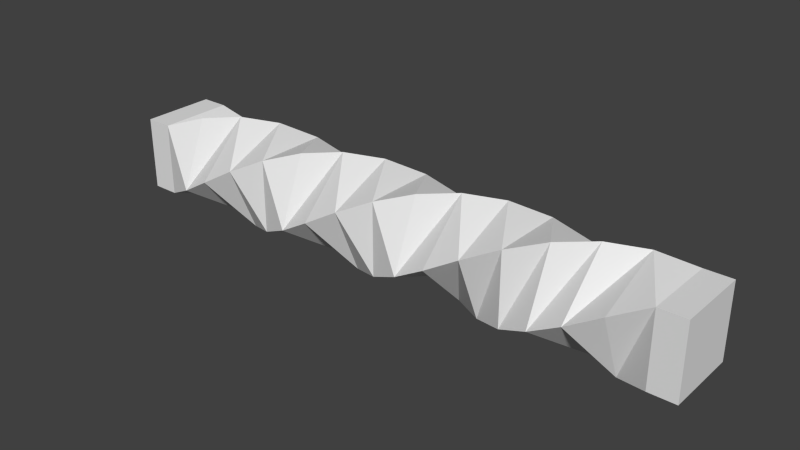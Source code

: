 # Source: ConnecteurTunnel.blend  (saved by Blender 2.70.0; exported with 4.5.12 LTS)
import bpy
from mathutils import Matrix  # noqa: F401  (used for matrix-valued properties, if any)

bpy.ops.wm.read_factory_settings(use_empty=True)
scene = bpy.context.scene
scene.name = 'Scene'

# ---- collections
col_collection_1 = bpy.data.collections.new('Collection 1'); scene.collection.children.link(col_collection_1)

# ---- world
world_world = bpy.data.worlds.new('World'); scene.world = world_world
world_world.color = (0.05088, 0.05088, 0.05088)
world_world.use_sun_shadow = False
world_world.sun_shadow_jitter_overblur = 0.0
world_world.cycles.sampling_method = 'MANUAL'
world_world.cycles.sample_map_resolution = 256

# ---- meshes
me_circle = bpy.data.meshes.new('Circle')
me_circle.from_pydata([(-3.727, 0.7414, 8.75), (-3.875, -8.469e-08, 7.5), (-3.875, -8.469e-08, 2.5), (-3.875, -8.469e-08, -2.5), (-3.875, -8.469e-08, -7.5), (-3.307, 1.37, 10.0), (-3.307, -1.37, 10.0), (-0.5675, -1.37, 10.0), (-0.5675, 1.37, 10.0), (-3.307, 1.37, -10.0), (-3.307, -1.37, -10.0), (-0.5675, -1.37, -10.0), (-0.5675, 1.37, -10.0), (-3.727, 0.7414, 3.75), (-3.727, 0.7414, -1.25), (-3.727, 0.7414, -6.25), (-1.196, 1.79, -6.25), (-1.196, 1.79, -1.25), (-1.196, 1.79, 3.75), (-1.196, 1.79, 8.75), (-0.5675, 1.37, 5.0), (-0.5675, 1.37, 1.431e-06), (-0.5675, 1.37, -5.0), (-3.307, 1.37, -5.0), (-3.307, 1.37, 2.384e-06), (-3.307, 1.37, 5.0), (-2.679, 1.79, 6.25), (-2.679, 1.79, 1.25), (-2.679, 1.79, -3.75), (-2.679, 1.79, -8.75), (-0.1475, 0.7414, -8.75), (-0.1475, 0.7414, -3.75), (-0.1475, 0.7414, 1.25), (-0.1475, 0.7414, 6.25), (-8.383e-06, 2.31e-08, 7.5), (-5.988e-06, 2.31e-08, 2.5), (-3.593e-06, 2.31e-08, -2.5), (-1.198e-06, 2.31e-08, -7.5), (-0.1475, -0.7414, -6.25), (-0.1475, -0.7414, -1.25), (-0.1475, -0.7414, 3.75), (-0.1475, -0.7414, 8.75), (-0.5675, -1.37, 5.0), (-0.5675, -1.37, 1.431e-06), (-0.5675, -1.37, -5.0), (-1.196, -1.79, -8.75), (-1.196, -1.79, -3.75), (-1.196, -1.79, 1.25), (-1.196, -1.79, 6.25), (-1.937, -1.937, 7.5), (-1.937, -1.937, 2.5), (-1.937, -1.937, -2.5), (-1.937, -1.937, -7.5), (-2.679, -1.79, -6.25), (-2.679, -1.79, -1.25), (-2.679, -1.79, 3.75), (-2.679, -1.79, 8.75), (-3.307, -1.37, 5.0), (-3.307, -1.37, 1.431e-06), (-3.307, -1.37, -5.0), (-3.727, -0.7414, -8.75), (-3.727, -0.7414, -3.75), (-3.727, -0.7414, 1.25), (-3.727, -0.7414, 6.25), (-1.937, 1.937, -7.5), (-1.937, 1.937, -2.5), (-1.937, 1.937, 2.5), (-1.937, 1.937, 7.5), (-3.307, 1.37, 11.0), (-3.307, -1.37, 11.0), (-0.5675, -1.37, 11.0), (-0.5675, 1.37, 11.0), (-3.307, 1.37, -11.0), (-3.307, -1.37, -11.0), (-0.5675, -1.37, -11.0), (-0.5675, 1.37, -11.0)], [], [(29, 30, 12, 9), (64, 37, 30, 29), (16, 38, 37, 64), (22, 44, 38, 16), (31, 46, 44, 22), (36, 51, 46, 31), (39, 54, 51, 36), (43, 58, 54, 39), (47, 62, 58, 43), (47, 50, 2, 62), (55, 13, 2, 50), (57, 25, 13, 55), (63, 26, 25, 57), (1, 67, 26, 63), (1, 0, 19, 67), (0, 5, 8, 19), (29, 9, 10, 60), (29, 60, 4, 64), (16, 64, 4, 15), (22, 16, 15, 23), (31, 22, 23, 28), (36, 31, 28, 65), (36, 65, 17, 39), (43, 39, 17, 21), (47, 43, 21, 32), (50, 47, 32, 35), (55, 50, 35, 40), (57, 55, 40, 42), (63, 57, 42, 48), (1, 63, 48, 49), (0, 1, 49, 56), (0, 56, 6, 5), (45, 60, 10, 11), (45, 52, 4, 60), (53, 15, 4, 52), (59, 23, 15, 53), (61, 28, 23, 59), (3, 65, 28, 61), (3, 14, 17, 65), (24, 21, 17, 14), (27, 32, 21, 24), (66, 35, 32, 27), (18, 40, 35, 66), (20, 42, 40, 18), (33, 48, 42, 20), (34, 49, 48, 33), (41, 56, 49, 34), (41, 7, 6, 56), (30, 45, 11, 12), (37, 52, 45, 30), (38, 53, 52, 37), (44, 59, 53, 38), (46, 61, 59, 44), (46, 51, 3, 61), (54, 14, 3, 51), (58, 24, 14, 54), (62, 27, 24, 58), (2, 66, 27, 62), (2, 13, 18, 66), (25, 20, 18, 13), (26, 33, 20, 25), (67, 34, 33, 26), (19, 41, 34, 67), (19, 8, 7, 41), (7, 8, 71, 70), (12, 11, 74, 75), (68, 69, 70, 71), (6, 7, 70, 69), (5, 6, 69, 68), (8, 5, 68, 71), (72, 75, 74, 73), (11, 10, 73, 74), (10, 9, 72, 73), (9, 12, 75, 72)])
_uv = me_circle.uv_layers.new(name='UVMap')
_uv.uv.foreach_set('vector', [0.8306, 0.1149, 0.8808, 0.2203, 0.8186, 0.2203, 0.7683, 0.1149, 0.7754, 0.4933, 0.8808, 0.443, 0.8808, 0.5053, 0.7754, 0.5556, 0.1062, 0.6421, 0.0007771, 0.6924, 0.0007771, 0.6301, 0.1062, 0.5798, 0.4386, 0.4054, 0.3332, 0.4556, 0.3332, 0.3934, 0.4386, 0.3431, 0.1062, 0.2998, 0.0007772, 0.3501, 0.0007771, 0.2878, 0.1062, 0.2375, 0.1623, 0.7838, 0.1121, 0.6783, 0.1743, 0.6783, 0.2246, 0.7838, 0.2764, 0.5626, 0.2262, 0.4572, 0.2884, 0.4572, 0.3387, 0.5626, 0.5456, 0.2913, 0.4402, 0.3415, 0.4402, 0.2793, 0.5456, 0.229, 0.5456, 0.1772, 0.4402, 0.2274, 0.4402, 0.1652, 0.5456, 0.1149, 0.2246, 0.4572, 0.2246, 0.5195, 0.1192, 0.5697, 0.1192, 0.5075, 0.5472, 0.2793, 0.6526, 0.229, 0.6526, 0.2913, 0.5472, 0.3415, 0.5025, 0.5571, 0.5527, 0.6626, 0.4904, 0.6626, 0.4402, 0.5571, 0.2884, 0.7782, 0.3387, 0.8837, 0.2764, 0.8837, 0.2262, 0.7782, 0.8306, 0.0007771, 0.8808, 0.1062, 0.8186, 0.1062, 0.7683, 0.0007771, 0.5543, 0.8781, 0.6166, 0.8781, 0.6668, 0.9836, 0.6045, 0.9836, 0.8824, 0.1149, 0.9447, 0.1149, 0.995, 0.2203, 0.9327, 0.2203, 0.5527, 0.1062, 0.4904, 0.1062, 0.4402, 0.0007771, 0.5025, 0.0007771, 0.6045, 0.8766, 0.5543, 0.7711, 0.6166, 0.7711, 0.6668, 0.8766, 0.5527, 0.9907, 0.4904, 0.9907, 0.4402, 0.8852, 0.5025, 0.8852, 0.7809, 0.7767, 0.7187, 0.7767, 0.6684, 0.6712, 0.7307, 0.6712, 0.9808, 0.4414, 0.9185, 0.4415, 0.8682, 0.336, 0.9305, 0.336, 0.7667, 0.1149, 0.7667, 0.1772, 0.6613, 0.2274, 0.6613, 0.1651, 0.7754, 0.6074, 0.8808, 0.5571, 0.8808, 0.6194, 0.7754, 0.6697, 0.3332, 0.1133, 0.3332, 0.05104, 0.4386, 0.0007771, 0.4386, 0.06306, 0.2262, 0.1133, 0.2262, 0.05105, 0.3316, 0.0007771, 0.3316, 0.06306, 0.5472, 0.1149, 0.6095, 0.1149, 0.6597, 0.2203, 0.5975, 0.2203, 0.4402, 0.4501, 0.5025, 0.4501, 0.5527, 0.5556, 0.4904, 0.5556, 0.2262, 0.4556, 0.2262, 0.3934, 0.3316, 0.3431, 0.3316, 0.4054, 0.3332, 0.2274, 0.3332, 0.1652, 0.4386, 0.1149, 0.4386, 0.1772, 0.6684, 0.5556, 0.6684, 0.4933, 0.7738, 0.443, 0.7738, 0.5053, 0.1062, 0.6939, 0.1062, 0.7562, 0.0007772, 0.8065, 0.0007772, 0.7442, 0.6045, 0.5556, 0.5543, 0.4501, 0.6166, 0.4501, 0.6668, 0.5556, 0.2246, 0.06306, 0.1192, 0.1133, 0.1192, 0.05105, 0.2246, 0.0007771, 0.1062, 0.808, 0.1062, 0.8703, 0.0007772, 0.9206, 0.0007772, 0.8583, 0.7612, 0.2793, 0.8667, 0.229, 0.8667, 0.2913, 0.7612, 0.3415, 0.5025, 0.3431, 0.5527, 0.4485, 0.4904, 0.4485, 0.4402, 0.3431, 0.6166, 0.5571, 0.6668, 0.6626, 0.6045, 0.6626, 0.5543, 0.5571, 0.9305, 0.229, 0.9808, 0.3344, 0.9185, 0.3344, 0.8682, 0.229, 0.7825, 0.7782, 0.8448, 0.7782, 0.895, 0.8837, 0.8328, 0.8837, 0.8448, 0.8852, 0.895, 0.9907, 0.8328, 0.9907, 0.7825, 0.8852, 0.8448, 0.6712, 0.895, 0.7767, 0.8328, 0.7767, 0.7825, 0.6712, 0.4402, 0.7144, 0.5456, 0.6641, 0.5456, 0.7264, 0.4402, 0.7767, 0.7596, 0.2913, 0.6542, 0.3415, 0.6542, 0.2793, 0.7596, 0.229, 0.2246, 0.2913, 0.1192, 0.3415, 0.1192, 0.2793, 0.2246, 0.229, 0.2246, 0.1772, 0.1192, 0.2274, 0.1192, 0.1652, 0.2246, 0.1149, 0.2764, 0.6697, 0.2262, 0.5642, 0.2884, 0.5642, 0.3387, 0.6697, 0.2764, 0.7767, 0.2262, 0.6712, 0.2884, 0.6712, 0.3387, 0.7767, 0.4386, 0.229, 0.4386, 0.2913, 0.3332, 0.3415, 0.3332, 0.2793, 0.3316, 0.1772, 0.2262, 0.2274, 0.2262, 0.1652, 0.3316, 0.1149, 0.1623, 0.6768, 0.1121, 0.5713, 0.1743, 0.5713, 0.2246, 0.6768, 0.6045, 0.4485, 0.5543, 0.3431, 0.6166, 0.3431, 0.6668, 0.4485, 0.1062, 0.4139, 0.0007772, 0.4642, 0.0007771, 0.4019, 0.1062, 0.3516, 0.2246, 0.4054, 0.1192, 0.4556, 0.1192, 0.3934, 0.2246, 0.3431, 0.7738, 0.5571, 0.7738, 0.6194, 0.6684, 0.6697, 0.6684, 0.6074, 0.5543, 0.05104, 0.6597, 0.0007771, 0.6597, 0.06306, 0.5543, 0.1133, 0.7307, 0.7782, 0.7809, 0.8837, 0.7187, 0.8837, 0.6684, 0.7782, 0.5025, 0.7782, 0.5527, 0.8837, 0.4904, 0.8837, 0.4402, 0.7782, 0.6166, 0.6641, 0.6668, 0.7696, 0.6045, 0.7696, 0.5543, 0.6641, 0.1121, 0.7853, 0.1743, 0.7853, 0.2246, 0.8908, 0.1623, 0.8908, 0.2884, 0.8852, 0.3387, 0.9907, 0.2764, 0.9907, 0.2262, 0.8852, 0.7307, 0.8852, 0.7809, 0.9907, 0.7187, 0.9907, 0.6684, 0.8852, 0.0007771, 0.516, 0.1062, 0.4657, 0.1062, 0.528, 0.0007772, 0.5783, 0.7667, 0.06306, 0.6613, 0.1133, 0.6613, 0.05104, 0.7667, 0.0007771, 0.3316, 0.229, 0.3316, 0.2913, 0.2262, 0.3415, 0.2262, 0.2793, 0.1078, 0.8923, 0.2246, 0.8923, 0.2246, 0.935, 0.1078, 0.935, 0.2246, 0.9791, 0.1078, 0.9791, 0.1078, 0.9365, 0.2246, 0.9365, 0.1176, 0.1176, 0.0007771, 0.1176, 0.0007771, 0.0007771, 0.1176, 0.0007771, 0.8824, 0.5571, 0.9992, 0.5571, 0.9992, 0.5997, 0.8824, 0.5997, 0.9992, 0.6697, 0.8824, 0.6697, 0.8824, 0.627, 0.9992, 0.627, 0.7852, 0.3857, 0.6684, 0.3857, 0.6684, 0.3431, 0.7852, 0.3431, 0.1176, 0.1192, 0.1176, 0.236, 0.0007771, 0.236, 0.0007771, 0.1192, 0.9992, 0.04341, 0.8824, 0.04341, 0.8824, 0.0007771, 0.9992, 0.0007771, 0.8824, 0.0636, 0.9992, 0.0636, 0.9992, 0.1062, 0.8824, 0.1062, 0.6684, 0.3873, 0.7852, 0.3873, 0.7852, 0.4299, 0.6684, 0.4299])
me_circle.use_remesh_preserve_volume = False
me_circle.use_remesh_preserve_attributes = False
me_circle.use_mirror_vertex_groups = False
me_circle.update()

# ---- objects
ob_circle = bpy.data.objects.new('Circle', me_circle)

# ---- transforms, parenting, visibility, modifiers, constraints
ob_circle.location = (0.0, 0.0, 0.0)
ob_circle.rotation_euler = (0.0, 1.571, 0.0)
ob_circle.lineart.crease_threshold = 0.0

# ---- collection membership
col_collection_1.objects.link(ob_circle)

# ---- scene / render settings (as saved in the file)
scene.frame_start = 1; scene.frame_end = 250; scene.frame_set(0)
scene.render.engine = 'BLENDER_EEVEE_NEXT'
scene.render.resolution_percentage = 50
scene.render.dither_intensity = 0.0
scene.cycles.use_denoising = False
scene.cycles.samples = 10
scene.cycles.sampling_pattern = 'TABULATED_SOBOL'
scene.cycles.light_sampling_threshold = 0.0
scene.cycles.use_adaptive_sampling = False
scene.cycles.use_light_tree = False
scene.cycles.blur_glossy = 0.0
scene.cycles.volume_bounces = 1
scene.cycles.pixel_filter_type = 'GAUSSIAN'
scene.cycles.sample_clamp_indirect = 0.0
scene.view_settings.view_transform = 'Standard'
bpy.context.view_layer.update()

# ---- added for rendering (the .blend has no active camera and no usable light): camera, sun
cam_auto = bpy.data.cameras.new('AutoCamera')
cam_auto.lens = 50.0
cam_auto.sensor_width = 36.0
cam_auto.clip_end = 1000.0
ob_auto_camera = bpy.data.objects.new('AutoCamera', cam_auto)
scene.collection.objects.link(ob_auto_camera)
ob_auto_camera.location = (20.9769, -25.1723, 18.719)
ob_auto_camera.rotation_euler = (1.09748, -7.21219e-08, 0.694738)
scene.camera = ob_auto_camera
light_auto_sun = bpy.data.lights.new('AutoSun', 'SUN')
light_auto_sun.energy = 3.0
light_auto_sun.angle = 0.0523599
ob_auto_sun = bpy.data.objects.new('AutoSun', light_auto_sun)
scene.collection.objects.link(ob_auto_sun)
ob_auto_sun.rotation_euler = (0.872665, 0.174533, 0.523599)
bpy.context.view_layer.update()
